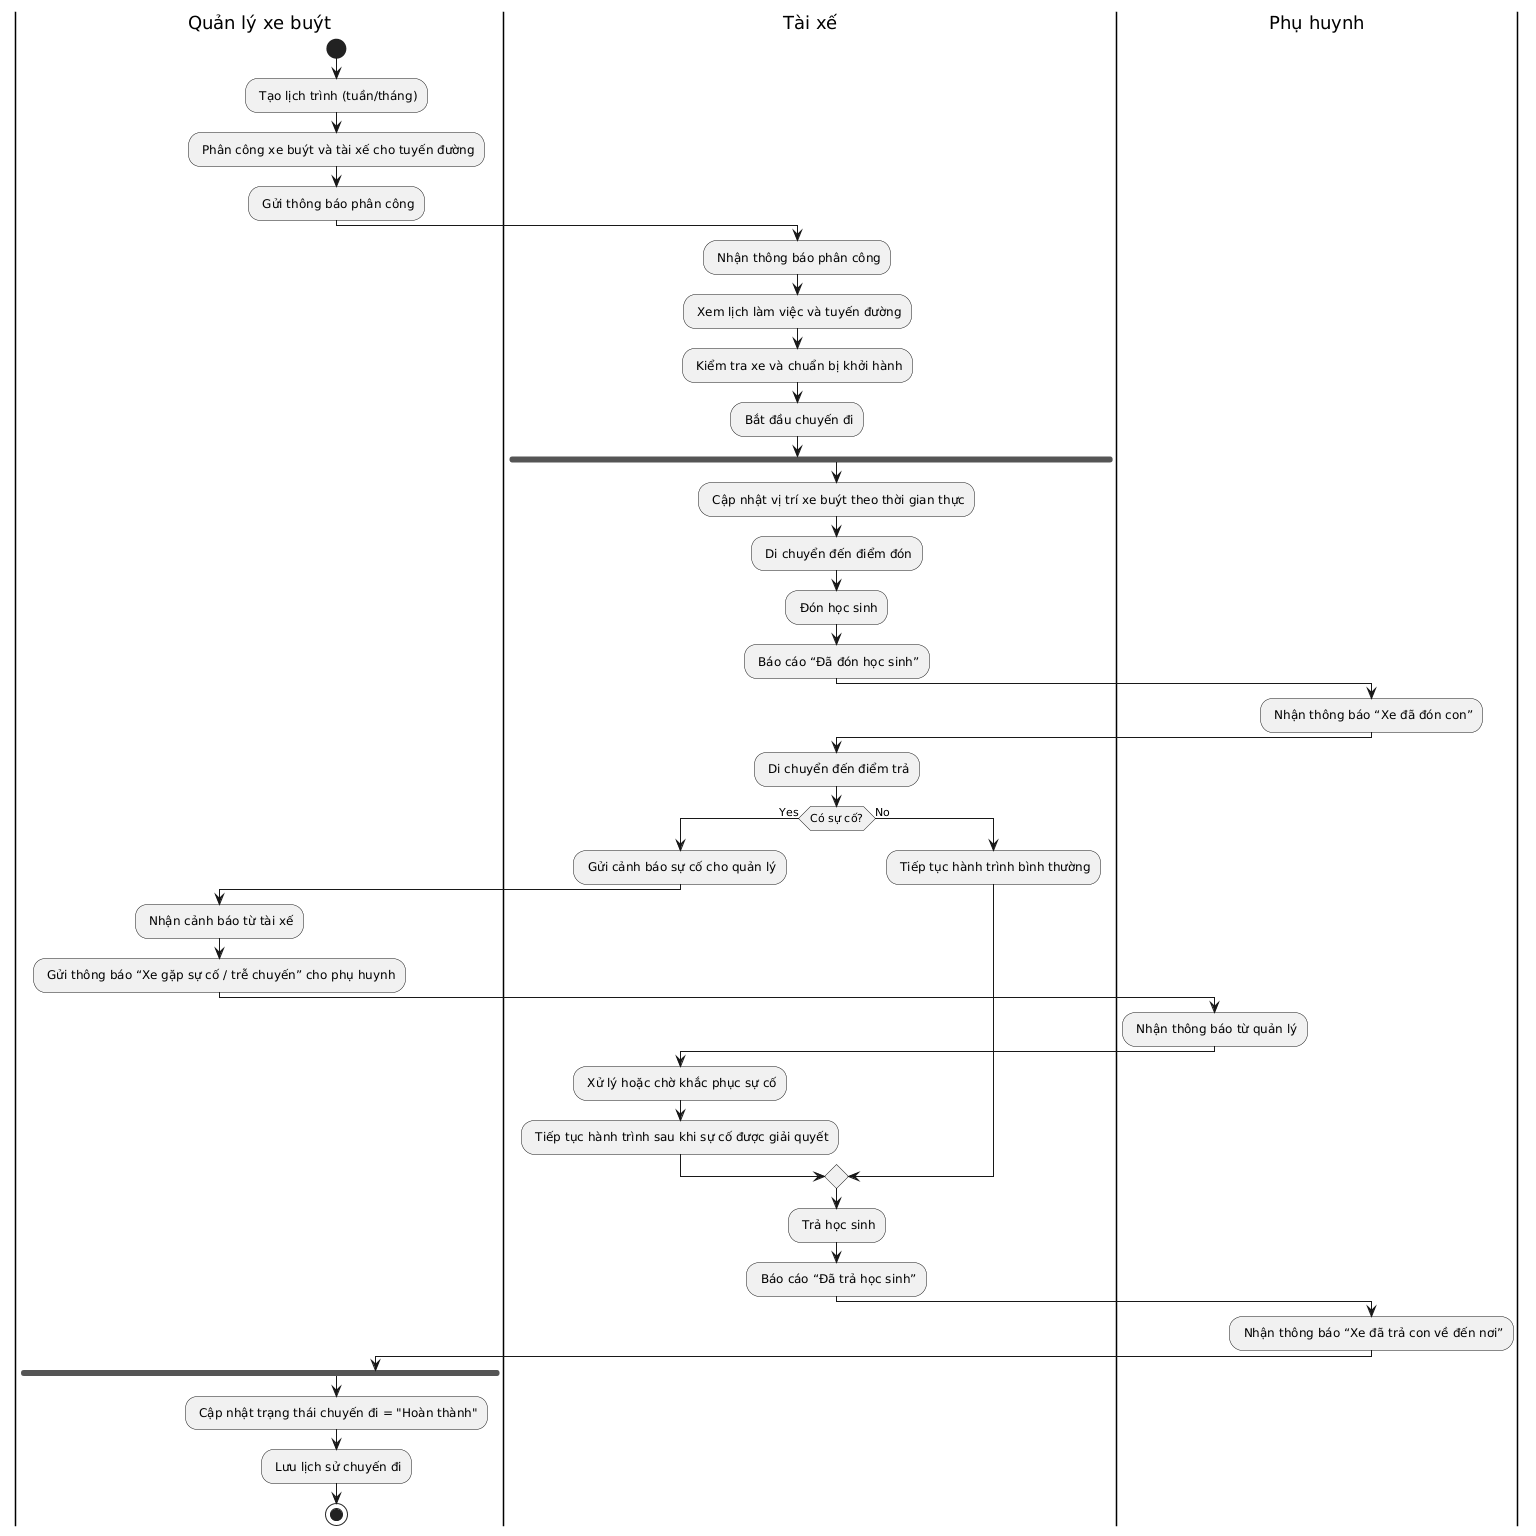

The diagram above was rendered by PlantUML. Its source (embedded in the PNG):
@startuml
|Quản lý xe buýt|
start
: Tạo lịch trình (tuần/tháng);
: Phân công xe buýt và tài xế cho tuyến đường;
: Gửi thông báo phân công;

|Tài xế|
: Nhận thông báo phân công;
: Xem lịch làm việc và tuyến đường;
: Kiểm tra xe và chuẩn bị khởi hành;
: Bắt đầu chuyến đi;

fork
  |Tài xế|
  : Cập nhật vị trí xe buýt theo thời gian thực;
  : Di chuyển đến điểm đón;
  : Đón học sinh;
  : Báo cáo “Đã đón học sinh”;

  |Phụ huynh|
  : Nhận thông báo “Xe đã đón con”;
  
  |Tài xế|
  : Di chuyển đến điểm trả;

  if (Có sự cố?) then (Yes)
    : Gửi cảnh báo sự cố cho quản lý;
    |Quản lý xe buýt|
    : Nhận cảnh báo từ tài xế;
    : Gửi thông báo “Xe gặp sự cố / trễ chuyến” cho phụ huynh;
    |Phụ huynh|
    : Nhận thông báo từ quản lý;
    |Tài xế|
    : Xử lý hoặc chờ khắc phục sự cố;
    : Tiếp tục hành trình sau khi sự cố được giải quyết;
  else (No)
    : Tiếp tục hành trình bình thường;
  endif

  : Trả học sinh;
  : Báo cáo “Đã trả học sinh”;

  |Phụ huynh|
  : Nhận thông báo “Xe đã trả con về đến nơi”;

  |Quản lý xe buýt|
  

end fork

|Quản lý xe buýt|
: Cập nhật trạng thái chuyến đi = "Hoàn thành";
: Lưu lịch sử chuyến đi;
stop
@enduml